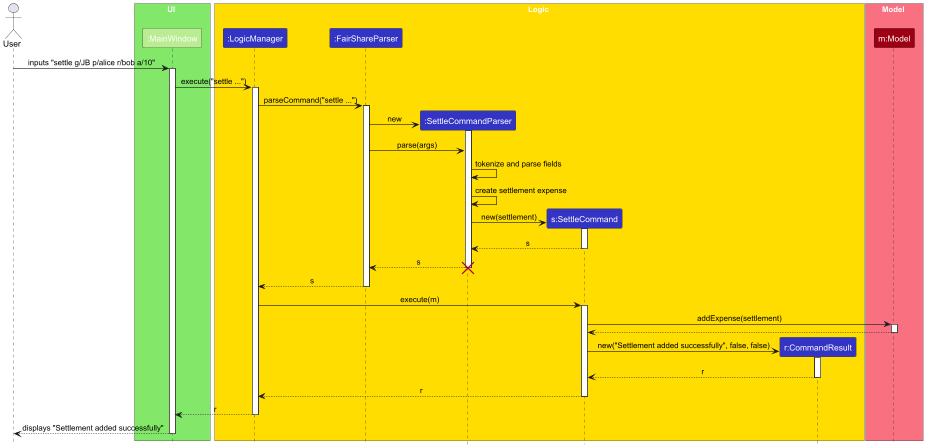

The diagram above was rendered by PlantUML. Its source (embedded in the PNG):
@startuml
!include style.puml
skinparam ArrowFontStyle plain

Actor User as user

box UI UI_COLOR_1
participant ":MainWindow" as MainWindow UI_COLOR
end box

box Logic LOGIC_COLOR_1
participant ":LogicManager" as LogicManager LOGIC_COLOR
participant ":FairShareParser" as FairShareParser LOGIC_COLOR
participant ":SettleCommandParser" as SettleCommandParser LOGIC_COLOR
participant "s:SettleCommand" as SettleCommand LOGIC_COLOR
participant "r:CommandResult" as CommandResult LOGIC_COLOR
end box

box Model MODEL_COLOR_1
participant "m:Model" as Model MODEL_COLOR
end box

user -> MainWindow : inputs "settle g/JB p/alice r/bob a/10"
activate MainWindow

MainWindow -> LogicManager : execute("settle ...")
activate LogicManager

LogicManager -> FairShareParser : parseCommand("settle ...")
activate FairShareParser

create SettleCommandParser
FairShareParser -> SettleCommandParser : new
activate SettleCommandParser

FairShareParser -> SettleCommandParser : parse(args)
SettleCommandParser -> SettleCommandParser : tokenize and parse fields
SettleCommandParser -> SettleCommandParser : create settlement expense

create SettleCommand
SettleCommandParser -> SettleCommand : new(settlement)
activate SettleCommand

SettleCommand --> SettleCommandParser : s
deactivate SettleCommand

SettleCommandParser --> FairShareParser : s
deactivate SettleCommandParser
destroy SettleCommandParser

FairShareParser --> LogicManager : s
deactivate FairShareParser

LogicManager -> SettleCommand : execute(m)
activate SettleCommand

SettleCommand -> Model : addExpense(settlement)
activate Model
Model --> SettleCommand
deactivate Model

create CommandResult
SettleCommand -> CommandResult : new("Settlement added successfully", false, false)
activate CommandResult
CommandResult --> SettleCommand : r
deactivate CommandResult

SettleCommand --> LogicManager : r
deactivate SettleCommand

LogicManager --> MainWindow : r
deactivate LogicManager

MainWindow --> user : displays "Settlement added successfully"
deactivate MainWindow
@enduml